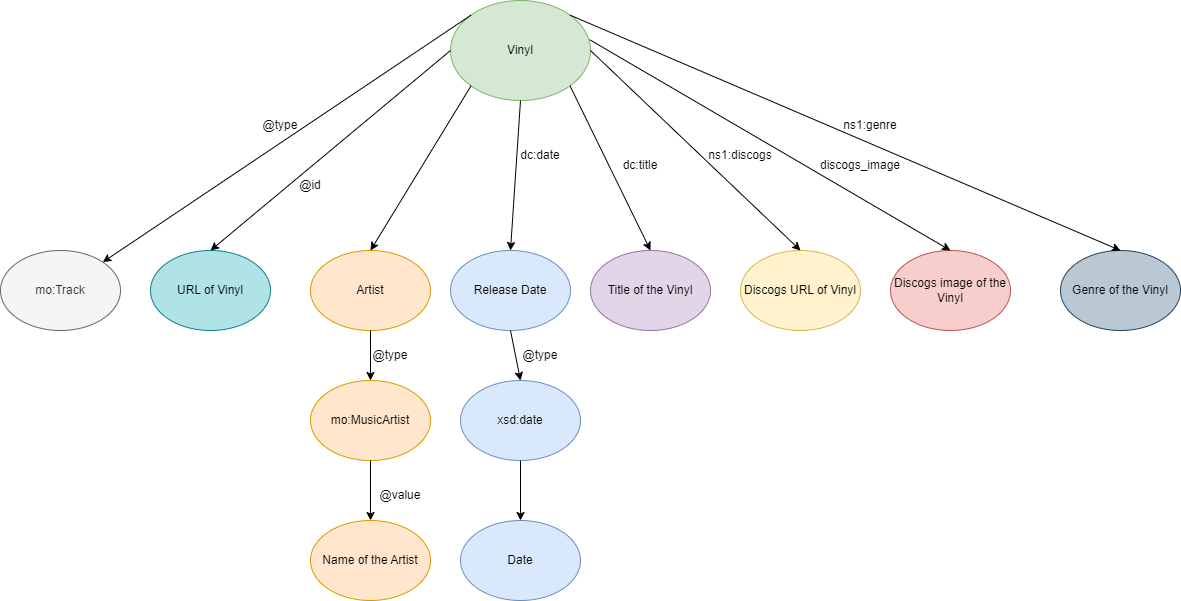

The diagram above was exported from draw.io. Its source (the exported page's mxGraphModel, read from the mxfile embedded in the PNG):
<mxGraphModel dx="584" dy="563" grid="1" gridSize="10" guides="1" tooltips="1" connect="1" arrows="1" fold="1" page="1" pageScale="1" pageWidth="850" pageHeight="1100" math="0" shadow="0">
  <root>
    <mxCell id="0" />
    <mxCell id="1" parent="0" />
    <mxCell id="xqcxdcRt0T0OA5ZdvnoS-1" value="Vinyl" style="ellipse;whiteSpace=wrap;html=1;fillColor=#d5e8d4;strokeColor=#82b366;" vertex="1" parent="1">
      <mxGeometry x="480" y="10" width="140" height="100" as="geometry" />
    </mxCell>
    <mxCell id="xqcxdcRt0T0OA5ZdvnoS-2" value="mo:Track" style="ellipse;whiteSpace=wrap;html=1;fillColor=#f5f5f5;fontColor=#333333;strokeColor=#666666;" vertex="1" parent="1">
      <mxGeometry x="30" y="260" width="120" height="80" as="geometry" />
    </mxCell>
    <mxCell id="xqcxdcRt0T0OA5ZdvnoS-3" value="URL of Vinyl" style="ellipse;whiteSpace=wrap;html=1;fillColor=#b0e3e6;strokeColor=#0e8088;" vertex="1" parent="1">
      <mxGeometry x="180" y="260" width="120" height="80" as="geometry" />
    </mxCell>
    <mxCell id="xqcxdcRt0T0OA5ZdvnoS-4" value="Artist" style="ellipse;whiteSpace=wrap;html=1;fillColor=#ffe6cc;strokeColor=#d79b00;" vertex="1" parent="1">
      <mxGeometry x="340" y="260" width="120" height="80" as="geometry" />
    </mxCell>
    <mxCell id="xqcxdcRt0T0OA5ZdvnoS-5" value="Release Date" style="ellipse;whiteSpace=wrap;html=1;fillColor=#dae8fc;strokeColor=#6c8ebf;" vertex="1" parent="1">
      <mxGeometry x="480" y="260" width="120" height="80" as="geometry" />
    </mxCell>
    <mxCell id="xqcxdcRt0T0OA5ZdvnoS-6" value="Title of the Vinyl" style="ellipse;whiteSpace=wrap;html=1;fillColor=#e1d5e7;strokeColor=#9673a6;" vertex="1" parent="1">
      <mxGeometry x="620" y="260" width="120" height="80" as="geometry" />
    </mxCell>
    <mxCell id="xqcxdcRt0T0OA5ZdvnoS-7" value="Discogs URL of Vinyl" style="ellipse;whiteSpace=wrap;html=1;fillColor=#fff2cc;strokeColor=#d6b656;" vertex="1" parent="1">
      <mxGeometry x="770" y="260" width="120" height="80" as="geometry" />
    </mxCell>
    <mxCell id="xqcxdcRt0T0OA5ZdvnoS-8" value="" style="endArrow=classic;html=1;rounded=0;exitX=0.5;exitY=1;exitDx=0;exitDy=0;entryX=0.5;entryY=0;entryDx=0;entryDy=0;" edge="1" parent="1" source="xqcxdcRt0T0OA5ZdvnoS-1" target="xqcxdcRt0T0OA5ZdvnoS-5">
      <mxGeometry width="50" height="50" relative="1" as="geometry">
        <mxPoint x="520" y="320" as="sourcePoint" />
        <mxPoint x="570" y="270" as="targetPoint" />
      </mxGeometry>
    </mxCell>
    <mxCell id="xqcxdcRt0T0OA5ZdvnoS-9" value="" style="endArrow=classic;html=1;rounded=0;exitX=1;exitY=1;exitDx=0;exitDy=0;entryX=0.5;entryY=0;entryDx=0;entryDy=0;" edge="1" parent="1" source="xqcxdcRt0T0OA5ZdvnoS-1" target="xqcxdcRt0T0OA5ZdvnoS-6">
      <mxGeometry width="50" height="50" relative="1" as="geometry">
        <mxPoint x="550" y="120" as="sourcePoint" />
        <mxPoint x="550" y="270" as="targetPoint" />
      </mxGeometry>
    </mxCell>
    <mxCell id="xqcxdcRt0T0OA5ZdvnoS-10" value="" style="endArrow=classic;html=1;rounded=0;exitX=1;exitY=0.5;exitDx=0;exitDy=0;entryX=0.5;entryY=0;entryDx=0;entryDy=0;" edge="1" parent="1" source="xqcxdcRt0T0OA5ZdvnoS-1" target="xqcxdcRt0T0OA5ZdvnoS-7">
      <mxGeometry width="50" height="50" relative="1" as="geometry">
        <mxPoint x="592" y="108" as="sourcePoint" />
        <mxPoint x="690" y="270" as="targetPoint" />
      </mxGeometry>
    </mxCell>
    <mxCell id="xqcxdcRt0T0OA5ZdvnoS-11" value="" style="endArrow=classic;html=1;rounded=0;exitX=0;exitY=1;exitDx=0;exitDy=0;entryX=0.5;entryY=0;entryDx=0;entryDy=0;" edge="1" parent="1" source="xqcxdcRt0T0OA5ZdvnoS-1" target="xqcxdcRt0T0OA5ZdvnoS-4">
      <mxGeometry width="50" height="50" relative="1" as="geometry">
        <mxPoint x="380" y="320" as="sourcePoint" />
        <mxPoint x="430" y="270" as="targetPoint" />
      </mxGeometry>
    </mxCell>
    <mxCell id="xqcxdcRt0T0OA5ZdvnoS-12" value="" style="endArrow=classic;html=1;rounded=0;exitX=0;exitY=0.5;exitDx=0;exitDy=0;entryX=0.5;entryY=0;entryDx=0;entryDy=0;" edge="1" parent="1" source="xqcxdcRt0T0OA5ZdvnoS-1" target="xqcxdcRt0T0OA5ZdvnoS-3">
      <mxGeometry width="50" height="50" relative="1" as="geometry">
        <mxPoint x="508" y="108" as="sourcePoint" />
        <mxPoint x="410" y="270" as="targetPoint" />
      </mxGeometry>
    </mxCell>
    <mxCell id="xqcxdcRt0T0OA5ZdvnoS-13" value="" style="endArrow=classic;html=1;rounded=0;exitX=0;exitY=0;exitDx=0;exitDy=0;" edge="1" parent="1" source="xqcxdcRt0T0OA5ZdvnoS-1" target="xqcxdcRt0T0OA5ZdvnoS-2">
      <mxGeometry width="50" height="50" relative="1" as="geometry">
        <mxPoint x="490" y="80" as="sourcePoint" />
        <mxPoint x="250" y="270" as="targetPoint" />
      </mxGeometry>
    </mxCell>
    <mxCell id="xqcxdcRt0T0OA5ZdvnoS-14" value="@type" style="text;html=1;strokeColor=none;fillColor=none;align=center;verticalAlign=middle;whiteSpace=wrap;rounded=0;" vertex="1" parent="1">
      <mxGeometry x="280" y="120" width="60" height="30" as="geometry" />
    </mxCell>
    <mxCell id="xqcxdcRt0T0OA5ZdvnoS-16" value="@id" style="text;html=1;strokeColor=none;fillColor=none;align=center;verticalAlign=middle;whiteSpace=wrap;rounded=0;" vertex="1" parent="1">
      <mxGeometry x="310" y="180" width="60" height="30" as="geometry" />
    </mxCell>
    <mxCell id="xqcxdcRt0T0OA5ZdvnoS-17" value="dc:date" style="text;html=1;strokeColor=none;fillColor=none;align=center;verticalAlign=middle;whiteSpace=wrap;rounded=0;" vertex="1" parent="1">
      <mxGeometry x="540" y="150" width="60" height="30" as="geometry" />
    </mxCell>
    <mxCell id="xqcxdcRt0T0OA5ZdvnoS-18" value="dc:title" style="text;html=1;strokeColor=none;fillColor=none;align=center;verticalAlign=middle;whiteSpace=wrap;rounded=0;" vertex="1" parent="1">
      <mxGeometry x="640" y="160" width="60" height="30" as="geometry" />
    </mxCell>
    <mxCell id="xqcxdcRt0T0OA5ZdvnoS-19" value="Genre of the Vinyl" style="ellipse;whiteSpace=wrap;html=1;fillColor=#bac8d3;strokeColor=#23445d;" vertex="1" parent="1">
      <mxGeometry x="1090" y="260" width="120" height="80" as="geometry" />
    </mxCell>
    <mxCell id="xqcxdcRt0T0OA5ZdvnoS-20" value="" style="endArrow=classic;html=1;rounded=0;exitX=1;exitY=0;exitDx=0;exitDy=0;entryX=0.5;entryY=0;entryDx=0;entryDy=0;" edge="1" parent="1" source="xqcxdcRt0T0OA5ZdvnoS-1" target="xqcxdcRt0T0OA5ZdvnoS-19">
      <mxGeometry width="50" height="50" relative="1" as="geometry">
        <mxPoint x="630" y="70" as="sourcePoint" />
        <mxPoint x="830" y="270" as="targetPoint" />
      </mxGeometry>
    </mxCell>
    <mxCell id="xqcxdcRt0T0OA5ZdvnoS-21" value="ns1:genre" style="text;html=1;strokeColor=none;fillColor=none;align=center;verticalAlign=middle;whiteSpace=wrap;rounded=0;" vertex="1" parent="1">
      <mxGeometry x="870" y="120" width="60" height="30" as="geometry" />
    </mxCell>
    <mxCell id="xqcxdcRt0T0OA5ZdvnoS-22" value="mo:MusicArtist" style="ellipse;whiteSpace=wrap;html=1;fillColor=#ffe6cc;strokeColor=#d79b00;" vertex="1" parent="1">
      <mxGeometry x="340" y="390" width="120" height="80" as="geometry" />
    </mxCell>
    <mxCell id="xqcxdcRt0T0OA5ZdvnoS-23" value="Name of the Artist" style="ellipse;whiteSpace=wrap;html=1;fillColor=#ffe6cc;strokeColor=#d79b00;" vertex="1" parent="1">
      <mxGeometry x="340" y="530" width="120" height="80" as="geometry" />
    </mxCell>
    <mxCell id="xqcxdcRt0T0OA5ZdvnoS-24" value="" style="endArrow=classic;html=1;rounded=0;exitX=0.5;exitY=1;exitDx=0;exitDy=0;entryX=0.5;entryY=0;entryDx=0;entryDy=0;" edge="1" parent="1" source="xqcxdcRt0T0OA5ZdvnoS-4" target="xqcxdcRt0T0OA5ZdvnoS-22">
      <mxGeometry width="50" height="50" relative="1" as="geometry">
        <mxPoint x="510" y="420" as="sourcePoint" />
        <mxPoint x="560" y="370" as="targetPoint" />
      </mxGeometry>
    </mxCell>
    <mxCell id="xqcxdcRt0T0OA5ZdvnoS-25" value="@type" style="text;html=1;strokeColor=none;fillColor=none;align=center;verticalAlign=middle;whiteSpace=wrap;rounded=0;" vertex="1" parent="1">
      <mxGeometry x="390" y="350" width="60" height="30" as="geometry" />
    </mxCell>
    <mxCell id="xqcxdcRt0T0OA5ZdvnoS-26" value="" style="endArrow=classic;html=1;rounded=0;exitX=0.5;exitY=1;exitDx=0;exitDy=0;" edge="1" parent="1" source="xqcxdcRt0T0OA5ZdvnoS-22" target="xqcxdcRt0T0OA5ZdvnoS-23">
      <mxGeometry width="50" height="50" relative="1" as="geometry">
        <mxPoint x="510" y="420" as="sourcePoint" />
        <mxPoint x="560" y="370" as="targetPoint" />
      </mxGeometry>
    </mxCell>
    <mxCell id="xqcxdcRt0T0OA5ZdvnoS-27" value="@value" style="text;html=1;strokeColor=none;fillColor=none;align=center;verticalAlign=middle;whiteSpace=wrap;rounded=0;" vertex="1" parent="1">
      <mxGeometry x="400" y="490" width="60" height="30" as="geometry" />
    </mxCell>
    <mxCell id="xqcxdcRt0T0OA5ZdvnoS-28" value="xsd:date" style="ellipse;whiteSpace=wrap;html=1;fillColor=#dae8fc;strokeColor=#6c8ebf;" vertex="1" parent="1">
      <mxGeometry x="490" y="390" width="120" height="80" as="geometry" />
    </mxCell>
    <mxCell id="xqcxdcRt0T0OA5ZdvnoS-29" value="Date" style="ellipse;whiteSpace=wrap;html=1;fillColor=#dae8fc;strokeColor=#6c8ebf;" vertex="1" parent="1">
      <mxGeometry x="490" y="530" width="120" height="80" as="geometry" />
    </mxCell>
    <mxCell id="xqcxdcRt0T0OA5ZdvnoS-30" value="" style="endArrow=classic;html=1;rounded=0;entryX=0.5;entryY=0;entryDx=0;entryDy=0;exitX=0.5;exitY=1;exitDx=0;exitDy=0;" edge="1" parent="1" source="xqcxdcRt0T0OA5ZdvnoS-5" target="xqcxdcRt0T0OA5ZdvnoS-28">
      <mxGeometry width="50" height="50" relative="1" as="geometry">
        <mxPoint x="370" y="360" as="sourcePoint" />
        <mxPoint x="420" y="310" as="targetPoint" />
      </mxGeometry>
    </mxCell>
    <mxCell id="xqcxdcRt0T0OA5ZdvnoS-31" value="@type" style="text;html=1;strokeColor=none;fillColor=none;align=center;verticalAlign=middle;whiteSpace=wrap;rounded=0;" vertex="1" parent="1">
      <mxGeometry x="540" y="350" width="60" height="30" as="geometry" />
    </mxCell>
    <mxCell id="xqcxdcRt0T0OA5ZdvnoS-32" value="" style="endArrow=classic;html=1;rounded=0;exitX=0.5;exitY=1;exitDx=0;exitDy=0;" edge="1" parent="1" source="xqcxdcRt0T0OA5ZdvnoS-28" target="xqcxdcRt0T0OA5ZdvnoS-29">
      <mxGeometry width="50" height="50" relative="1" as="geometry">
        <mxPoint x="370" y="360" as="sourcePoint" />
        <mxPoint x="420" y="310" as="targetPoint" />
      </mxGeometry>
    </mxCell>
    <mxCell id="xqcxdcRt0T0OA5ZdvnoS-33" value="ns1:discogs" style="text;html=1;strokeColor=none;fillColor=none;align=center;verticalAlign=middle;whiteSpace=wrap;rounded=0;" vertex="1" parent="1">
      <mxGeometry x="740" y="150" width="60" height="30" as="geometry" />
    </mxCell>
    <mxCell id="xqcxdcRt0T0OA5ZdvnoS-35" value="Discogs image of the Vinyl" style="ellipse;whiteSpace=wrap;html=1;fillColor=#f8cecc;strokeColor=#b85450;" vertex="1" parent="1">
      <mxGeometry x="920" y="260" width="120" height="80" as="geometry" />
    </mxCell>
    <mxCell id="xqcxdcRt0T0OA5ZdvnoS-36" value="" style="endArrow=classic;html=1;rounded=0;exitX=0.994;exitY=0.392;exitDx=0;exitDy=0;exitPerimeter=0;entryX=0.5;entryY=0;entryDx=0;entryDy=0;" edge="1" parent="1" source="xqcxdcRt0T0OA5ZdvnoS-1" target="xqcxdcRt0T0OA5ZdvnoS-35">
      <mxGeometry width="50" height="50" relative="1" as="geometry">
        <mxPoint x="630" y="200" as="sourcePoint" />
        <mxPoint x="980.7999877929688" y="250" as="targetPoint" />
      </mxGeometry>
    </mxCell>
    <mxCell id="xqcxdcRt0T0OA5ZdvnoS-37" value="discogs_image" style="text;html=1;strokeColor=none;fillColor=none;align=center;verticalAlign=middle;whiteSpace=wrap;rounded=0;" vertex="1" parent="1">
      <mxGeometry x="860" y="160" width="60" height="30" as="geometry" />
    </mxCell>
  </root>
</mxGraphModel>